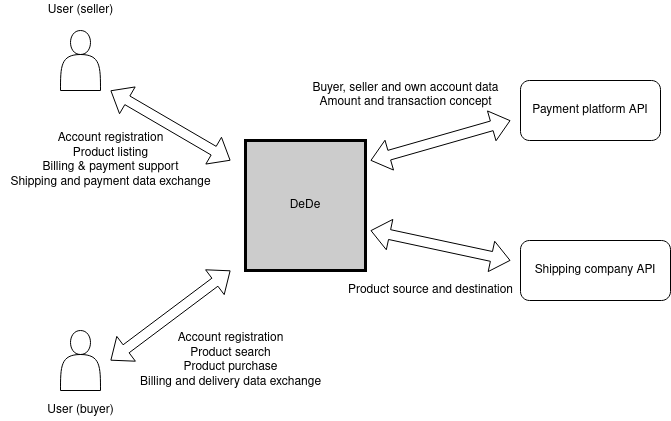

The diagram above was exported from draw.io. Its source (the exported page's mxGraphModel, read from the mxfile embedded in the PNG):
<mxGraphModel dx="1142" dy="728" grid="1" gridSize="10" guides="1" tooltips="1" connect="1" arrows="1" fold="1" page="1" pageScale="1" pageWidth="850" pageHeight="1100" math="0" shadow="0">
  <root>
    <mxCell id="0" />
    <mxCell id="1" parent="0" />
    <mxCell id="BLr5uXvTOitLP8j0GoOq-1" value="DeDe" style="rounded=0;whiteSpace=wrap;html=1;fillColor=#CCCCCC;strokeWidth=3;" vertex="1" parent="1">
      <mxGeometry x="365" y="340" width="120" height="130" as="geometry" />
    </mxCell>
    <mxCell id="BLr5uXvTOitLP8j0GoOq-2" value="" style="shape=actor;whiteSpace=wrap;html=1;" vertex="1" parent="1">
      <mxGeometry x="180" y="230" width="40" height="60" as="geometry" />
    </mxCell>
    <mxCell id="BLr5uXvTOitLP8j0GoOq-3" value="" style="shape=actor;whiteSpace=wrap;html=1;" vertex="1" parent="1">
      <mxGeometry x="180" y="530" width="40" height="60" as="geometry" />
    </mxCell>
    <mxCell id="BLr5uXvTOitLP8j0GoOq-4" value="Payment platform API" style="rounded=1;whiteSpace=wrap;html=1;" vertex="1" parent="1">
      <mxGeometry x="640" y="280" width="140" height="60" as="geometry" />
    </mxCell>
    <mxCell id="BLr5uXvTOitLP8j0GoOq-5" value="User (seller)" style="text;html=1;align=center;verticalAlign=middle;resizable=0;points=[];autosize=1;strokeColor=none;fillColor=none;" vertex="1" parent="1">
      <mxGeometry x="160" y="200" width="80" height="20" as="geometry" />
    </mxCell>
    <mxCell id="BLr5uXvTOitLP8j0GoOq-6" value="" style="shape=flexArrow;endArrow=classic;startArrow=classic;html=1;rounded=0;" edge="1" parent="1">
      <mxGeometry width="100" height="100" relative="1" as="geometry">
        <mxPoint x="230" y="290" as="sourcePoint" />
        <mxPoint x="350" y="360" as="targetPoint" />
      </mxGeometry>
    </mxCell>
    <mxCell id="BLr5uXvTOitLP8j0GoOq-7" value="&lt;div&gt;Account registration&lt;/div&gt;&lt;div&gt;Product search&lt;/div&gt;&lt;div&gt;Product purchase&lt;/div&gt;&lt;div&gt;Billing and delivery data exchange&lt;br&gt;&lt;/div&gt;" style="text;html=1;align=center;verticalAlign=middle;resizable=0;points=[];autosize=1;strokeColor=none;fillColor=none;" vertex="1" parent="1">
      <mxGeometry x="250" y="530" width="200" height="60" as="geometry" />
    </mxCell>
    <mxCell id="BLr5uXvTOitLP8j0GoOq-8" value="" style="shape=flexArrow;endArrow=classic;startArrow=classic;html=1;rounded=0;" edge="1" parent="1">
      <mxGeometry width="100" height="100" relative="1" as="geometry">
        <mxPoint x="230" y="560" as="sourcePoint" />
        <mxPoint x="350" y="470" as="targetPoint" />
      </mxGeometry>
    </mxCell>
    <mxCell id="BLr5uXvTOitLP8j0GoOq-9" value="User (buyer)" style="text;html=1;align=center;verticalAlign=middle;resizable=0;points=[];autosize=1;strokeColor=none;fillColor=none;" vertex="1" parent="1">
      <mxGeometry x="160" y="600" width="80" height="20" as="geometry" />
    </mxCell>
    <mxCell id="BLr5uXvTOitLP8j0GoOq-10" value="&lt;div&gt;Account registration&lt;/div&gt;&lt;div&gt;Product listing&lt;/div&gt;&lt;div&gt;Billing &amp;amp; payment support&lt;/div&gt;&lt;div&gt;Shipping and payment data exchange&lt;br&gt;&lt;/div&gt;" style="text;html=1;align=center;verticalAlign=middle;resizable=0;points=[];autosize=1;strokeColor=none;fillColor=none;" vertex="1" parent="1">
      <mxGeometry x="120" y="330" width="220" height="60" as="geometry" />
    </mxCell>
    <mxCell id="BLr5uXvTOitLP8j0GoOq-11" value="Shipping company API" style="rounded=1;whiteSpace=wrap;html=1;" vertex="1" parent="1">
      <mxGeometry x="640" y="440" width="150" height="60" as="geometry" />
    </mxCell>
    <mxCell id="BLr5uXvTOitLP8j0GoOq-13" value="" style="shape=flexArrow;endArrow=classic;startArrow=classic;html=1;rounded=0;" edge="1" parent="1">
      <mxGeometry width="100" height="100" relative="1" as="geometry">
        <mxPoint x="490" y="360" as="sourcePoint" />
        <mxPoint x="630" y="320" as="targetPoint" />
      </mxGeometry>
    </mxCell>
    <mxCell id="BLr5uXvTOitLP8j0GoOq-14" value="" style="shape=flexArrow;endArrow=classic;startArrow=classic;html=1;rounded=0;" edge="1" parent="1">
      <mxGeometry width="100" height="100" relative="1" as="geometry">
        <mxPoint x="490" y="430" as="sourcePoint" />
        <mxPoint x="630" y="460" as="targetPoint" />
      </mxGeometry>
    </mxCell>
    <mxCell id="BLr5uXvTOitLP8j0GoOq-15" value="&lt;div&gt;Buyer, seller and own account data&lt;/div&gt;&lt;div&gt;Amount and transaction concept&lt;br&gt;&lt;/div&gt;" style="text;html=1;align=center;verticalAlign=middle;resizable=0;points=[];autosize=1;strokeColor=none;fillColor=none;rotation=0;" vertex="1" parent="1">
      <mxGeometry x="425" y="280" width="200" height="30" as="geometry" />
    </mxCell>
    <mxCell id="BLr5uXvTOitLP8j0GoOq-16" value="Product source and destination" style="text;html=1;align=center;verticalAlign=middle;resizable=0;points=[];autosize=1;strokeColor=none;fillColor=none;rotation=0;" vertex="1" parent="1">
      <mxGeometry x="460" y="480" width="180" height="20" as="geometry" />
    </mxCell>
  </root>
</mxGraphModel>